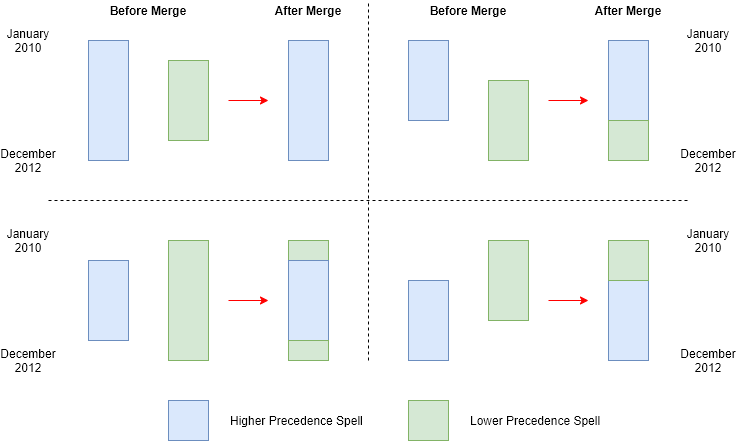

The diagram above was exported from draw.io. Its source (the exported page's mxGraphModel, read from the mxfile embedded in the PNG):
<mxGraphModel dx="1422" dy="846" grid="1" gridSize="10" guides="1" tooltips="1" connect="1" arrows="1" fold="1" page="1" pageScale="1" pageWidth="827" pageHeight="1169" math="0" shadow="0" extFonts="Open Sans Regular^https://fonts.googleapis.com/css?family=Open+Sans+Regular">
  <root>
    <mxCell id="0" />
    <mxCell id="1" parent="0" />
    <mxCell id="Kdhn-27Y6Srfuh4hwxgp-1" value="" style="rounded=0;whiteSpace=wrap;html=1;fillColor=#dae8fc;strokeColor=#6c8ebf;fontFamily=Helvetica;FType=g;" vertex="1" parent="1">
      <mxGeometry x="120" y="80" width="40" height="120" as="geometry" />
    </mxCell>
    <mxCell id="Kdhn-27Y6Srfuh4hwxgp-2" value="January&lt;br&gt;2010" style="text;html=1;strokeColor=none;fillColor=none;align=center;verticalAlign=middle;whiteSpace=wrap;rounded=0;fontFamily=Helvetica;FType=g;" vertex="1" parent="1">
      <mxGeometry x="40" y="70" width="40" height="20" as="geometry" />
    </mxCell>
    <mxCell id="Kdhn-27Y6Srfuh4hwxgp-3" value="December 2012" style="text;html=1;strokeColor=none;fillColor=none;align=center;verticalAlign=middle;whiteSpace=wrap;rounded=0;fontFamily=Helvetica;FType=g;" vertex="1" parent="1">
      <mxGeometry x="40" y="190" width="40" height="20" as="geometry" />
    </mxCell>
    <mxCell id="Kdhn-27Y6Srfuh4hwxgp-6" value="" style="rounded=0;whiteSpace=wrap;html=1;fillColor=#d5e8d4;strokeColor=#82b366;fontFamily=Helvetica;FType=g;" vertex="1" parent="1">
      <mxGeometry x="200" y="100" width="40" height="80" as="geometry" />
    </mxCell>
    <mxCell id="Kdhn-27Y6Srfuh4hwxgp-7" value="Before Merge" style="text;html=1;strokeColor=none;fillColor=none;align=center;verticalAlign=middle;whiteSpace=wrap;rounded=0;fontStyle=1;fontFamily=Helvetica;FType=g;" vertex="1" parent="1">
      <mxGeometry x="140" y="40" width="80" height="20" as="geometry" />
    </mxCell>
    <mxCell id="Kdhn-27Y6Srfuh4hwxgp-8" value="" style="rounded=0;whiteSpace=wrap;html=1;fillColor=#dae8fc;strokeColor=#6c8ebf;fontFamily=Helvetica;FType=g;" vertex="1" parent="1">
      <mxGeometry x="320" y="80" width="40" height="120" as="geometry" />
    </mxCell>
    <mxCell id="Kdhn-27Y6Srfuh4hwxgp-10" value="After Merge" style="text;html=1;strokeColor=none;fillColor=none;align=center;verticalAlign=middle;whiteSpace=wrap;rounded=0;fontStyle=1;fontFamily=Helvetica;FType=g;" vertex="1" parent="1">
      <mxGeometry x="300" y="40" width="80" height="20" as="geometry" />
    </mxCell>
    <mxCell id="Kdhn-27Y6Srfuh4hwxgp-11" value="" style="rounded=0;whiteSpace=wrap;html=1;fillColor=#dae8fc;strokeColor=#6c8ebf;fontFamily=Helvetica;FType=g;" vertex="1" parent="1">
      <mxGeometry x="120" y="300" width="40" height="80" as="geometry" />
    </mxCell>
    <mxCell id="Kdhn-27Y6Srfuh4hwxgp-12" value="January 2010" style="text;html=1;strokeColor=none;fillColor=none;align=center;verticalAlign=middle;whiteSpace=wrap;rounded=0;fontFamily=Helvetica;FType=g;" vertex="1" parent="1">
      <mxGeometry x="40" y="270" width="40" height="20" as="geometry" />
    </mxCell>
    <mxCell id="Kdhn-27Y6Srfuh4hwxgp-13" value="December 2012" style="text;html=1;strokeColor=none;fillColor=none;align=center;verticalAlign=middle;whiteSpace=wrap;rounded=0;fontFamily=Helvetica;FType=g;" vertex="1" parent="1">
      <mxGeometry x="40" y="390" width="40" height="20" as="geometry" />
    </mxCell>
    <mxCell id="Kdhn-27Y6Srfuh4hwxgp-14" value="" style="rounded=0;whiteSpace=wrap;html=1;fillColor=#d5e8d4;strokeColor=#82b366;fontFamily=Helvetica;FType=g;" vertex="1" parent="1">
      <mxGeometry x="200" y="280" width="40" height="120" as="geometry" />
    </mxCell>
    <mxCell id="Kdhn-27Y6Srfuh4hwxgp-16" value="" style="rounded=0;whiteSpace=wrap;html=1;fillColor=#d5e8d4;strokeColor=#82b366;fontFamily=Helvetica;FType=g;" vertex="1" parent="1">
      <mxGeometry x="320" y="280" width="40" height="20" as="geometry" />
    </mxCell>
    <mxCell id="Kdhn-27Y6Srfuh4hwxgp-17" value="" style="rounded=0;whiteSpace=wrap;html=1;fillColor=#dae8fc;strokeColor=#6c8ebf;fontFamily=Helvetica;FType=g;" vertex="1" parent="1">
      <mxGeometry x="320" y="300" width="40" height="80" as="geometry" />
    </mxCell>
    <mxCell id="Kdhn-27Y6Srfuh4hwxgp-18" value="" style="rounded=0;whiteSpace=wrap;html=1;fillColor=#d5e8d4;strokeColor=#82b366;fontFamily=Helvetica;FType=g;" vertex="1" parent="1">
      <mxGeometry x="320" y="380" width="40" height="20" as="geometry" />
    </mxCell>
    <mxCell id="Kdhn-27Y6Srfuh4hwxgp-19" value="" style="endArrow=none;dashed=1;html=1;fontFamily=Helvetica;FType=g;" edge="1" parent="1">
      <mxGeometry width="50" height="50" relative="1" as="geometry">
        <mxPoint x="400" y="400" as="sourcePoint" />
        <mxPoint x="400" y="40" as="targetPoint" />
      </mxGeometry>
    </mxCell>
    <mxCell id="Kdhn-27Y6Srfuh4hwxgp-21" value="" style="rounded=0;whiteSpace=wrap;html=1;fillColor=#dae8fc;strokeColor=#6c8ebf;fontFamily=Helvetica;FType=g;" vertex="1" parent="1">
      <mxGeometry x="440" y="80" width="40" height="80" as="geometry" />
    </mxCell>
    <mxCell id="Kdhn-27Y6Srfuh4hwxgp-24" value="" style="rounded=0;whiteSpace=wrap;html=1;fillColor=#d5e8d4;strokeColor=#82b366;fontFamily=Helvetica;FType=g;" vertex="1" parent="1">
      <mxGeometry x="520" y="120" width="40" height="80" as="geometry" />
    </mxCell>
    <mxCell id="Kdhn-27Y6Srfuh4hwxgp-25" value="Before Merge" style="text;html=1;strokeColor=none;fillColor=none;align=center;verticalAlign=middle;whiteSpace=wrap;rounded=0;fontStyle=1;fontFamily=Helvetica;FType=g;" vertex="1" parent="1">
      <mxGeometry x="460" y="40" width="80" height="20" as="geometry" />
    </mxCell>
    <mxCell id="Kdhn-27Y6Srfuh4hwxgp-27" value="After Merge" style="text;html=1;strokeColor=none;fillColor=none;align=center;verticalAlign=middle;whiteSpace=wrap;rounded=0;fontStyle=1;fontFamily=Helvetica;FType=g;" vertex="1" parent="1">
      <mxGeometry x="620" y="40" width="80" height="20" as="geometry" />
    </mxCell>
    <mxCell id="Kdhn-27Y6Srfuh4hwxgp-36" value="" style="rounded=0;whiteSpace=wrap;html=1;fillColor=#dae8fc;strokeColor=#6c8ebf;fontFamily=Helvetica;FType=g;" vertex="1" parent="1">
      <mxGeometry x="640" y="80" width="40" height="80" as="geometry" />
    </mxCell>
    <mxCell id="Kdhn-27Y6Srfuh4hwxgp-37" value="" style="rounded=0;whiteSpace=wrap;html=1;fillColor=#d5e8d4;strokeColor=#82b366;fontFamily=Helvetica;FType=g;" vertex="1" parent="1">
      <mxGeometry x="640" y="160" width="40" height="40" as="geometry" />
    </mxCell>
    <mxCell id="Kdhn-27Y6Srfuh4hwxgp-38" value="" style="rounded=0;whiteSpace=wrap;html=1;fillColor=#dae8fc;strokeColor=#6c8ebf;fontFamily=Helvetica;FType=g;" vertex="1" parent="1">
      <mxGeometry x="440" y="320" width="40" height="80" as="geometry" />
    </mxCell>
    <mxCell id="Kdhn-27Y6Srfuh4hwxgp-39" value="" style="rounded=0;whiteSpace=wrap;html=1;fillColor=#d5e8d4;strokeColor=#82b366;fontFamily=Helvetica;FType=g;" vertex="1" parent="1">
      <mxGeometry x="520" y="280" width="40" height="80" as="geometry" />
    </mxCell>
    <mxCell id="Kdhn-27Y6Srfuh4hwxgp-40" value="" style="rounded=0;whiteSpace=wrap;html=1;fillColor=#dae8fc;strokeColor=#6c8ebf;fontFamily=Helvetica;FType=g;" vertex="1" parent="1">
      <mxGeometry x="640" y="320" width="40" height="80" as="geometry" />
    </mxCell>
    <mxCell id="Kdhn-27Y6Srfuh4hwxgp-41" value="" style="rounded=0;whiteSpace=wrap;html=1;fillColor=#d5e8d4;strokeColor=#82b366;fontFamily=Helvetica;FType=g;" vertex="1" parent="1">
      <mxGeometry x="640" y="280" width="40" height="40" as="geometry" />
    </mxCell>
    <mxCell id="Kdhn-27Y6Srfuh4hwxgp-42" value="" style="rounded=0;whiteSpace=wrap;html=1;fillColor=#d5e8d4;strokeColor=#82b366;fontFamily=Helvetica;FType=g;" vertex="1" parent="1">
      <mxGeometry x="440" y="440" width="40" height="40" as="geometry" />
    </mxCell>
    <mxCell id="Kdhn-27Y6Srfuh4hwxgp-43" value="" style="rounded=0;whiteSpace=wrap;html=1;fillColor=#dae8fc;strokeColor=#6c8ebf;fontFamily=Helvetica;FType=g;" vertex="1" parent="1">
      <mxGeometry x="200" y="440" width="40" height="40" as="geometry" />
    </mxCell>
    <mxCell id="Kdhn-27Y6Srfuh4hwxgp-44" value="Higher Precedence Spell" style="text;html=1;strokeColor=none;fillColor=none;align=left;verticalAlign=middle;whiteSpace=wrap;rounded=0;fontFamily=Helvetica;FType=g;" vertex="1" parent="1">
      <mxGeometry x="260" y="450" width="140" height="20" as="geometry" />
    </mxCell>
    <mxCell id="Kdhn-27Y6Srfuh4hwxgp-45" value="Lower Precedence Spell" style="text;html=1;strokeColor=none;fillColor=none;align=left;verticalAlign=middle;whiteSpace=wrap;rounded=0;fontFamily=Helvetica;FType=g;" vertex="1" parent="1">
      <mxGeometry x="500" y="450" width="140" height="20" as="geometry" />
    </mxCell>
    <mxCell id="Kdhn-27Y6Srfuh4hwxgp-46" value="January&lt;br&gt;2010" style="text;html=1;strokeColor=none;fillColor=none;align=center;verticalAlign=middle;whiteSpace=wrap;rounded=0;fontFamily=Helvetica;FType=g;" vertex="1" parent="1">
      <mxGeometry x="720" y="70" width="40" height="20" as="geometry" />
    </mxCell>
    <mxCell id="Kdhn-27Y6Srfuh4hwxgp-47" value="December 2012" style="text;html=1;strokeColor=none;fillColor=none;align=center;verticalAlign=middle;whiteSpace=wrap;rounded=0;fontFamily=Helvetica;FType=g;" vertex="1" parent="1">
      <mxGeometry x="720" y="190" width="40" height="20" as="geometry" />
    </mxCell>
    <mxCell id="Kdhn-27Y6Srfuh4hwxgp-48" value="January&lt;br&gt;2010" style="text;html=1;strokeColor=none;fillColor=none;align=center;verticalAlign=middle;whiteSpace=wrap;rounded=0;fontFamily=Helvetica;FType=g;" vertex="1" parent="1">
      <mxGeometry x="720" y="270" width="40" height="20" as="geometry" />
    </mxCell>
    <mxCell id="Kdhn-27Y6Srfuh4hwxgp-49" value="December 2012" style="text;html=1;strokeColor=none;fillColor=none;align=center;verticalAlign=middle;whiteSpace=wrap;rounded=0;fontFamily=Helvetica;FType=g;" vertex="1" parent="1">
      <mxGeometry x="720" y="390" width="40" height="20" as="geometry" />
    </mxCell>
    <mxCell id="Kdhn-27Y6Srfuh4hwxgp-53" value="" style="endArrow=none;dashed=1;html=1;fontFamily=Helvetica;FType=g;" edge="1" parent="1">
      <mxGeometry width="50" height="50" relative="1" as="geometry">
        <mxPoint x="80" y="240" as="sourcePoint" />
        <mxPoint x="720" y="240" as="targetPoint" />
      </mxGeometry>
    </mxCell>
    <mxCell id="Kdhn-27Y6Srfuh4hwxgp-54" value="" style="endArrow=classic;html=1;strokeColor=#FF0000;fontFamily=Helvetica;FType=g;" edge="1" parent="1">
      <mxGeometry width="50" height="50" relative="1" as="geometry">
        <mxPoint x="580" y="340" as="sourcePoint" />
        <mxPoint x="620" y="340" as="targetPoint" />
      </mxGeometry>
    </mxCell>
    <mxCell id="Kdhn-27Y6Srfuh4hwxgp-55" value="" style="endArrow=classic;html=1;strokeColor=#FF0000;fontFamily=Helvetica;FType=g;" edge="1" parent="1">
      <mxGeometry width="50" height="50" relative="1" as="geometry">
        <mxPoint x="580" y="140" as="sourcePoint" />
        <mxPoint x="620" y="140" as="targetPoint" />
      </mxGeometry>
    </mxCell>
    <mxCell id="Kdhn-27Y6Srfuh4hwxgp-56" value="" style="endArrow=classic;html=1;strokeColor=#FF0000;fontFamily=Helvetica;FType=g;" edge="1" parent="1">
      <mxGeometry width="50" height="50" relative="1" as="geometry">
        <mxPoint x="260" y="340" as="sourcePoint" />
        <mxPoint x="300" y="340" as="targetPoint" />
      </mxGeometry>
    </mxCell>
    <mxCell id="Kdhn-27Y6Srfuh4hwxgp-57" value="" style="endArrow=classic;html=1;strokeColor=#FF0000;fontFamily=Helvetica;FType=g;" edge="1" parent="1">
      <mxGeometry width="50" height="50" relative="1" as="geometry">
        <mxPoint x="260" y="140" as="sourcePoint" />
        <mxPoint x="300" y="140" as="targetPoint" />
      </mxGeometry>
    </mxCell>
  </root>
</mxGraphModel>